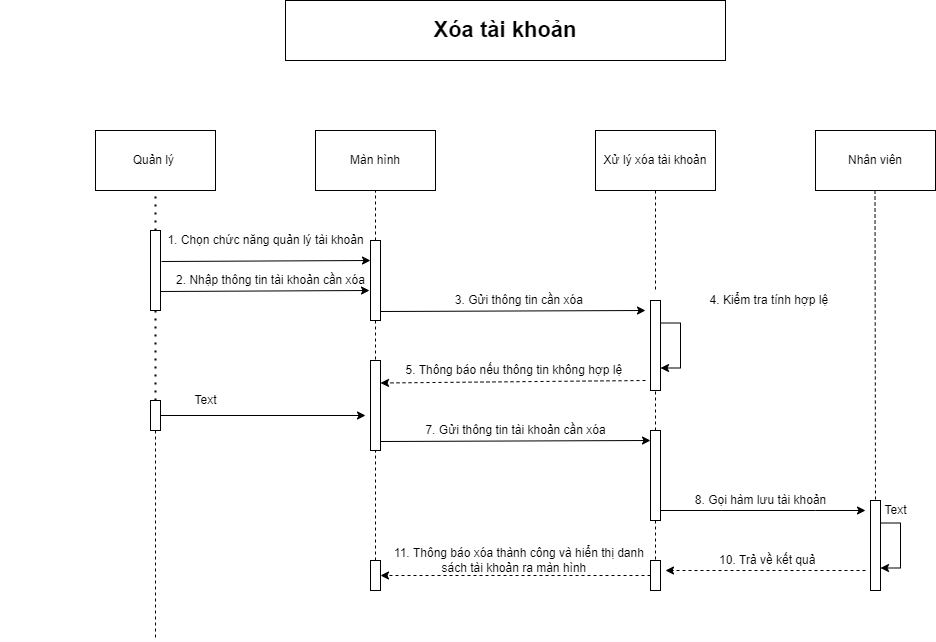

The diagram above was exported from draw.io. Its source (the exported page's mxGraphModel, read from the mxfile embedded in the PNG):
<mxGraphModel dx="1888" dy="649" grid="1" gridSize="10" guides="1" tooltips="1" connect="1" arrows="1" fold="1" page="1" pageScale="1" pageWidth="850" pageHeight="1100" math="0" shadow="0">
  <root>
    <mxCell id="0" />
    <mxCell id="1" parent="0" />
    <mxCell id="s6GQ0Yo0XHc4SnK0wCy8-1" value="&lt;b&gt;&lt;font style=&quot;font-size: 22px&quot;&gt;Xóa tài khoản&lt;/font&gt;&lt;/b&gt;" style="rounded=0;whiteSpace=wrap;html=1;" vertex="1" parent="1">
      <mxGeometry x="230" y="50" width="440" height="60" as="geometry" />
    </mxCell>
    <mxCell id="s6GQ0Yo0XHc4SnK0wCy8-2" value="Màn hình" style="rounded=0;whiteSpace=wrap;html=1;" vertex="1" parent="1">
      <mxGeometry x="260" y="180" width="120" height="60" as="geometry" />
    </mxCell>
    <mxCell id="s6GQ0Yo0XHc4SnK0wCy8-3" value="Xử lý xóa tài khoản" style="rounded=0;whiteSpace=wrap;html=1;" vertex="1" parent="1">
      <mxGeometry x="540" y="180" width="120" height="60" as="geometry" />
    </mxCell>
    <mxCell id="s6GQ0Yo0XHc4SnK0wCy8-4" value="Nhân viên" style="rounded=0;whiteSpace=wrap;html=1;" vertex="1" parent="1">
      <mxGeometry x="760" y="180" width="120" height="60" as="geometry" />
    </mxCell>
    <mxCell id="s6GQ0Yo0XHc4SnK0wCy8-5" value="" style="rounded=0;whiteSpace=wrap;html=1;" vertex="1" parent="1">
      <mxGeometry x="95" y="280" width="10" height="80" as="geometry" />
    </mxCell>
    <mxCell id="s6GQ0Yo0XHc4SnK0wCy8-6" style="edgeStyle=orthogonalEdgeStyle;rounded=0;orthogonalLoop=1;jettySize=auto;html=1;entryX=1;entryY=0.5;entryDx=0;entryDy=0;dashed=1;" edge="1" parent="1" source="s6GQ0Yo0XHc4SnK0wCy8-7" target="s6GQ0Yo0XHc4SnK0wCy8-14">
      <mxGeometry relative="1" as="geometry" />
    </mxCell>
    <mxCell id="s6GQ0Yo0XHc4SnK0wCy8-7" value="" style="rounded=0;whiteSpace=wrap;html=1;" vertex="1" parent="1">
      <mxGeometry x="595" y="610" width="10" height="30" as="geometry" />
    </mxCell>
    <mxCell id="s6GQ0Yo0XHc4SnK0wCy8-8" value="" style="rounded=0;whiteSpace=wrap;html=1;" vertex="1" parent="1">
      <mxGeometry x="315" y="410" width="10" height="90" as="geometry" />
    </mxCell>
    <mxCell id="s6GQ0Yo0XHc4SnK0wCy8-9" value="" style="rounded=0;whiteSpace=wrap;html=1;" vertex="1" parent="1">
      <mxGeometry x="315" y="290" width="10" height="80" as="geometry" />
    </mxCell>
    <mxCell id="s6GQ0Yo0XHc4SnK0wCy8-10" style="edgeStyle=orthogonalEdgeStyle;rounded=0;orthogonalLoop=1;jettySize=auto;html=1;exitX=1;exitY=1;exitDx=0;exitDy=0;" edge="1" parent="1" source="s6GQ0Yo0XHc4SnK0wCy8-11">
      <mxGeometry relative="1" as="geometry">
        <mxPoint x="810" y="560" as="targetPoint" />
        <Array as="points">
          <mxPoint x="760" y="560" />
          <mxPoint x="760" y="560" />
        </Array>
      </mxGeometry>
    </mxCell>
    <mxCell id="s6GQ0Yo0XHc4SnK0wCy8-11" value="" style="rounded=0;whiteSpace=wrap;html=1;" vertex="1" parent="1">
      <mxGeometry x="595" y="480" width="10" height="90" as="geometry" />
    </mxCell>
    <mxCell id="s6GQ0Yo0XHc4SnK0wCy8-12" value="" style="rounded=0;whiteSpace=wrap;html=1;" vertex="1" parent="1">
      <mxGeometry x="595" y="350" width="10" height="90" as="geometry" />
    </mxCell>
    <mxCell id="s6GQ0Yo0XHc4SnK0wCy8-13" value="" style="rounded=0;whiteSpace=wrap;html=1;" vertex="1" parent="1">
      <mxGeometry x="815" y="550" width="10" height="90" as="geometry" />
    </mxCell>
    <mxCell id="s6GQ0Yo0XHc4SnK0wCy8-14" value="" style="rounded=0;whiteSpace=wrap;html=1;" vertex="1" parent="1">
      <mxGeometry x="315" y="610" width="10" height="30" as="geometry" />
    </mxCell>
    <mxCell id="s6GQ0Yo0XHc4SnK0wCy8-15" value="" style="rounded=0;whiteSpace=wrap;html=1;" vertex="1" parent="1">
      <mxGeometry x="95" y="450" width="10" height="30" as="geometry" />
    </mxCell>
    <mxCell id="s6GQ0Yo0XHc4SnK0wCy8-16" value="" style="endArrow=none;dashed=1;html=1;dashPattern=1 3;strokeWidth=2;rounded=0;entryX=0.5;entryY=1;entryDx=0;entryDy=0;exitX=0.5;exitY=0;exitDx=0;exitDy=0;" edge="1" parent="1" source="s6GQ0Yo0XHc4SnK0wCy8-5">
      <mxGeometry width="50" height="50" relative="1" as="geometry">
        <mxPoint x="400" y="390" as="sourcePoint" />
        <mxPoint x="100" y="240" as="targetPoint" />
      </mxGeometry>
    </mxCell>
    <mxCell id="s6GQ0Yo0XHc4SnK0wCy8-17" value="" style="endArrow=none;dashed=1;html=1;dashPattern=1 3;strokeWidth=2;rounded=0;entryX=0.5;entryY=0;entryDx=0;entryDy=0;exitX=0.5;exitY=1;exitDx=0;exitDy=0;" edge="1" parent="1" source="s6GQ0Yo0XHc4SnK0wCy8-5" target="s6GQ0Yo0XHc4SnK0wCy8-15">
      <mxGeometry width="50" height="50" relative="1" as="geometry">
        <mxPoint x="110" y="290" as="sourcePoint" />
        <mxPoint x="110" y="250" as="targetPoint" />
      </mxGeometry>
    </mxCell>
    <mxCell id="s6GQ0Yo0XHc4SnK0wCy8-18" value="" style="endArrow=none;dashed=1;html=1;rounded=0;exitX=0.5;exitY=1;exitDx=0;exitDy=0;" edge="1" parent="1" source="s6GQ0Yo0XHc4SnK0wCy8-15">
      <mxGeometry width="50" height="50" relative="1" as="geometry">
        <mxPoint x="400" y="390" as="sourcePoint" />
        <mxPoint x="100" y="690" as="targetPoint" />
      </mxGeometry>
    </mxCell>
    <mxCell id="s6GQ0Yo0XHc4SnK0wCy8-19" value="" style="endArrow=none;dashed=1;html=1;rounded=0;entryX=0.5;entryY=1;entryDx=0;entryDy=0;exitX=0.5;exitY=0;exitDx=0;exitDy=0;" edge="1" parent="1" source="s6GQ0Yo0XHc4SnK0wCy8-9" target="s6GQ0Yo0XHc4SnK0wCy8-2">
      <mxGeometry width="50" height="50" relative="1" as="geometry">
        <mxPoint x="400" y="390" as="sourcePoint" />
        <mxPoint x="450" y="340" as="targetPoint" />
      </mxGeometry>
    </mxCell>
    <mxCell id="s6GQ0Yo0XHc4SnK0wCy8-20" value="" style="endArrow=none;dashed=1;html=1;rounded=0;exitX=0.5;exitY=1;exitDx=0;exitDy=0;" edge="1" parent="1" source="s6GQ0Yo0XHc4SnK0wCy8-3">
      <mxGeometry width="50" height="50" relative="1" as="geometry">
        <mxPoint x="330" y="300" as="sourcePoint" />
        <mxPoint x="600" y="340" as="targetPoint" />
      </mxGeometry>
    </mxCell>
    <mxCell id="s6GQ0Yo0XHc4SnK0wCy8-21" value="" style="endArrow=none;dashed=1;html=1;rounded=0;" edge="1" parent="1">
      <mxGeometry width="50" height="50" relative="1" as="geometry">
        <mxPoint x="320" y="610" as="sourcePoint" />
        <mxPoint x="320" y="500" as="targetPoint" />
      </mxGeometry>
    </mxCell>
    <mxCell id="s6GQ0Yo0XHc4SnK0wCy8-22" value="" style="endArrow=none;dashed=1;html=1;rounded=0;entryX=0.5;entryY=0;entryDx=0;entryDy=0;exitX=0.5;exitY=1;exitDx=0;exitDy=0;" edge="1" parent="1" source="s6GQ0Yo0XHc4SnK0wCy8-9" target="s6GQ0Yo0XHc4SnK0wCy8-8">
      <mxGeometry width="50" height="50" relative="1" as="geometry">
        <mxPoint x="350" y="320" as="sourcePoint" />
        <mxPoint x="350" y="270" as="targetPoint" />
      </mxGeometry>
    </mxCell>
    <mxCell id="s6GQ0Yo0XHc4SnK0wCy8-23" value="" style="endArrow=none;dashed=1;html=1;rounded=0;entryX=0.5;entryY=1;entryDx=0;entryDy=0;exitX=0.5;exitY=0;exitDx=0;exitDy=0;" edge="1" parent="1" source="s6GQ0Yo0XHc4SnK0wCy8-11" target="s6GQ0Yo0XHc4SnK0wCy8-12">
      <mxGeometry width="50" height="50" relative="1" as="geometry">
        <mxPoint x="610" y="250" as="sourcePoint" />
        <mxPoint x="610" y="370" as="targetPoint" />
      </mxGeometry>
    </mxCell>
    <mxCell id="s6GQ0Yo0XHc4SnK0wCy8-24" value="" style="endArrow=none;dashed=1;html=1;rounded=0;" edge="1" parent="1">
      <mxGeometry width="50" height="50" relative="1" as="geometry">
        <mxPoint x="600" y="570" as="sourcePoint" />
        <mxPoint x="600" y="610" as="targetPoint" />
      </mxGeometry>
    </mxCell>
    <mxCell id="s6GQ0Yo0XHc4SnK0wCy8-25" value="" style="endArrow=none;dashed=1;html=1;rounded=0;exitX=0.5;exitY=1;exitDx=0;exitDy=0;" edge="1" parent="1">
      <mxGeometry width="50" height="50" relative="1" as="geometry">
        <mxPoint x="819.5" y="240" as="sourcePoint" />
        <mxPoint x="820" y="550" as="targetPoint" />
      </mxGeometry>
    </mxCell>
    <mxCell id="s6GQ0Yo0XHc4SnK0wCy8-26" style="edgeStyle=orthogonalEdgeStyle;rounded=0;orthogonalLoop=1;jettySize=auto;html=1;exitX=1;exitY=0.25;exitDx=0;exitDy=0;entryX=1;entryY=0.75;entryDx=0;entryDy=0;" edge="1" parent="1" source="s6GQ0Yo0XHc4SnK0wCy8-12" target="s6GQ0Yo0XHc4SnK0wCy8-12">
      <mxGeometry relative="1" as="geometry" />
    </mxCell>
    <mxCell id="s6GQ0Yo0XHc4SnK0wCy8-27" style="edgeStyle=orthogonalEdgeStyle;rounded=0;orthogonalLoop=1;jettySize=auto;html=1;exitX=1;exitY=0.25;exitDx=0;exitDy=0;entryX=1;entryY=0.75;entryDx=0;entryDy=0;" edge="1" parent="1" source="s6GQ0Yo0XHc4SnK0wCy8-13" target="s6GQ0Yo0XHc4SnK0wCy8-13">
      <mxGeometry relative="1" as="geometry" />
    </mxCell>
    <mxCell id="s6GQ0Yo0XHc4SnK0wCy8-28" value="" style="endArrow=classic;html=1;rounded=0;exitX=1;exitY=0.5;exitDx=0;exitDy=0;" edge="1" parent="1" source="s6GQ0Yo0XHc4SnK0wCy8-15">
      <mxGeometry width="50" height="50" relative="1" as="geometry">
        <mxPoint x="400" y="390" as="sourcePoint" />
        <mxPoint x="310" y="465" as="targetPoint" />
      </mxGeometry>
    </mxCell>
    <mxCell id="s6GQ0Yo0XHc4SnK0wCy8-29" value="" style="endArrow=classic;html=1;rounded=0;exitX=1;exitY=0.5;exitDx=0;exitDy=0;entryX=-0.1;entryY=0.675;entryDx=0;entryDy=0;entryPerimeter=0;" edge="1" parent="1">
      <mxGeometry width="50" height="50" relative="1" as="geometry">
        <mxPoint x="106" y="311" as="sourcePoint" />
        <mxPoint x="315" y="310" as="targetPoint" />
      </mxGeometry>
    </mxCell>
    <mxCell id="s6GQ0Yo0XHc4SnK0wCy8-30" value="" style="endArrow=classic;html=1;rounded=0;exitX=1;exitY=0.5;exitDx=0;exitDy=0;entryX=-0.1;entryY=0.675;entryDx=0;entryDy=0;entryPerimeter=0;" edge="1" parent="1">
      <mxGeometry width="50" height="50" relative="1" as="geometry">
        <mxPoint x="105" y="341" as="sourcePoint" />
        <mxPoint x="314" y="340" as="targetPoint" />
      </mxGeometry>
    </mxCell>
    <mxCell id="s6GQ0Yo0XHc4SnK0wCy8-31" value="" style="endArrow=classic;html=1;rounded=0;exitX=1;exitY=0.5;exitDx=0;exitDy=0;" edge="1" parent="1">
      <mxGeometry width="50" height="50" relative="1" as="geometry">
        <mxPoint x="325" y="361" as="sourcePoint" />
        <mxPoint x="590" y="360" as="targetPoint" />
      </mxGeometry>
    </mxCell>
    <mxCell id="s6GQ0Yo0XHc4SnK0wCy8-32" value="" style="endArrow=classic;html=1;rounded=0;exitX=1;exitY=0.5;exitDx=0;exitDy=0;entryX=0;entryY=0;entryDx=0;entryDy=0;" edge="1" parent="1">
      <mxGeometry width="50" height="50" relative="1" as="geometry">
        <mxPoint x="325" y="491" as="sourcePoint" />
        <mxPoint x="595" y="490" as="targetPoint" />
      </mxGeometry>
    </mxCell>
    <mxCell id="s6GQ0Yo0XHc4SnK0wCy8-33" value="" style="endArrow=classic;html=1;rounded=0;entryX=1;entryY=0.25;entryDx=0;entryDy=0;dashed=1;" edge="1" parent="1" target="s6GQ0Yo0XHc4SnK0wCy8-8">
      <mxGeometry width="50" height="50" relative="1" as="geometry">
        <mxPoint x="590" y="430" as="sourcePoint" />
        <mxPoint x="450" y="340" as="targetPoint" />
      </mxGeometry>
    </mxCell>
    <mxCell id="s6GQ0Yo0XHc4SnK0wCy8-34" value="" style="endArrow=classic;html=1;rounded=0;dashed=1;" edge="1" parent="1">
      <mxGeometry width="50" height="50" relative="1" as="geometry">
        <mxPoint x="810" y="620" as="sourcePoint" />
        <mxPoint x="610" y="620" as="targetPoint" />
      </mxGeometry>
    </mxCell>
    <mxCell id="s6GQ0Yo0XHc4SnK0wCy8-35" value="&amp;nbsp; &amp;nbsp; &amp;nbsp; &amp;nbsp; &amp;nbsp; &amp;nbsp; &amp;nbsp; &amp;nbsp; &amp;nbsp; &amp;nbsp; &amp;nbsp; &amp;nbsp; &amp;nbsp; &amp;nbsp; &amp;nbsp; &amp;nbsp; &amp;nbsp; &amp;nbsp; &amp;nbsp; &amp;nbsp; &amp;nbsp; &amp;nbsp; &amp;nbsp; &amp;nbsp; &amp;nbsp; &amp;nbsp; &amp;nbsp; &amp;nbsp; &amp;nbsp; &amp;nbsp; &amp;nbsp; &amp;nbsp; &amp;nbsp; &amp;nbsp; &amp;nbsp; &amp;nbsp; &amp;nbsp; 3. Gửi thông tin cần xóa" style="text;html=1;align=center;verticalAlign=middle;resizable=0;points=[];autosize=1;strokeColor=none;fillColor=none;fontSize=12;" vertex="1" parent="1">
      <mxGeometry x="145" y="340" width="390" height="20" as="geometry" />
    </mxCell>
    <mxCell id="s6GQ0Yo0XHc4SnK0wCy8-36" value="&amp;nbsp; &amp;nbsp; &amp;nbsp; &amp;nbsp; &amp;nbsp; &amp;nbsp; &amp;nbsp; &amp;nbsp; &amp;nbsp; &amp;nbsp; &amp;nbsp; &amp;nbsp; &amp;nbsp; &amp;nbsp; &amp;nbsp; &amp;nbsp; &amp;nbsp; &amp;nbsp; &amp;nbsp; &amp;nbsp; &amp;nbsp; &amp;nbsp; &amp;nbsp; &amp;nbsp; &amp;nbsp; &amp;nbsp; &amp;nbsp; &amp;nbsp; &amp;nbsp; &amp;nbsp; &amp;nbsp; &amp;nbsp; &amp;nbsp;5.&amp;nbsp;Thông báo nếu thông tin không hợp lệ" style="text;html=1;align=center;verticalAlign=middle;resizable=0;points=[];autosize=1;strokeColor=none;fillColor=none;fontSize=12;" vertex="1" parent="1">
      <mxGeometry x="125" y="410" width="450" height="20" as="geometry" />
    </mxCell>
    <mxCell id="s6GQ0Yo0XHc4SnK0wCy8-37" value="&amp;nbsp; &amp;nbsp; &amp;nbsp; &amp;nbsp; &amp;nbsp; &amp;nbsp; &amp;nbsp; &amp;nbsp; &amp;nbsp; &amp;nbsp; &amp;nbsp; &amp;nbsp; &amp;nbsp; &amp;nbsp; &amp;nbsp; &amp;nbsp; &amp;nbsp; &amp;nbsp; &amp;nbsp; &amp;nbsp; &amp;nbsp; &amp;nbsp; &amp;nbsp; &amp;nbsp; &amp;nbsp; &amp;nbsp; &amp;nbsp; &amp;nbsp; &amp;nbsp; &amp;nbsp; &amp;nbsp; &amp;nbsp; &amp;nbsp; 7. Gửi thông tin tài khoản cần xóa" style="text;html=1;align=center;verticalAlign=middle;resizable=0;points=[];autosize=1;strokeColor=none;fillColor=none;fontSize=12;" vertex="1" parent="1">
      <mxGeometry x="140" y="470" width="420" height="20" as="geometry" />
    </mxCell>
    <mxCell id="s6GQ0Yo0XHc4SnK0wCy8-38" value="&amp;nbsp; &amp;nbsp; &amp;nbsp; &amp;nbsp; &amp;nbsp; &amp;nbsp; &amp;nbsp; &amp;nbsp; &amp;nbsp; &amp;nbsp; &amp;nbsp; &amp;nbsp; &amp;nbsp; &amp;nbsp; &amp;nbsp; &amp;nbsp; &amp;nbsp; &amp;nbsp; &amp;nbsp; &amp;nbsp; &amp;nbsp; &amp;nbsp; &amp;nbsp; &amp;nbsp; &amp;nbsp; &amp;nbsp; &amp;nbsp; &amp;nbsp; &amp;nbsp; &amp;nbsp; &amp;nbsp; &amp;nbsp; &amp;nbsp; &amp;nbsp; &amp;nbsp; &amp;nbsp; &amp;nbsp; 11. Thông báo xóa thành công và hiển thị danh&lt;br&gt;&amp;nbsp; &amp;nbsp; &amp;nbsp; &amp;nbsp; &amp;nbsp; &amp;nbsp; &amp;nbsp; &amp;nbsp; &amp;nbsp; &amp;nbsp; &amp;nbsp; &amp;nbsp; &amp;nbsp; &amp;nbsp; &amp;nbsp; &amp;nbsp; &amp;nbsp; &amp;nbsp; &amp;nbsp; &amp;nbsp; &amp;nbsp; &amp;nbsp; &amp;nbsp; &amp;nbsp; &amp;nbsp; &amp;nbsp; &amp;nbsp; &amp;nbsp; &amp;nbsp; &amp;nbsp; &amp;nbsp; &amp;nbsp; &amp;nbsp; &amp;nbsp; &amp;nbsp; &amp;nbsp;sách tài khoản ra màn hình" style="text;html=1;align=center;verticalAlign=middle;resizable=0;points=[];autosize=1;strokeColor=none;fillColor=none;fontSize=12;" vertex="1" parent="1">
      <mxGeometry x="85" y="595" width="510" height="30" as="geometry" />
    </mxCell>
    <mxCell id="s6GQ0Yo0XHc4SnK0wCy8-39" value="&amp;nbsp; &amp;nbsp; &amp;nbsp; &amp;nbsp; &amp;nbsp; &amp;nbsp; &amp;nbsp; &amp;nbsp; &amp;nbsp; &amp;nbsp; &amp;nbsp; &amp;nbsp; &amp;nbsp; &amp;nbsp; &amp;nbsp; &amp;nbsp; &amp;nbsp; &amp;nbsp; &amp;nbsp; &amp;nbsp; &amp;nbsp; &amp;nbsp; 4. Kiểm tra tính hợp lệ" style="text;html=1;align=center;verticalAlign=middle;resizable=0;points=[];autosize=1;strokeColor=none;fillColor=none;fontSize=12;" vertex="1" parent="1">
      <mxGeometry x="500" y="340" width="280" height="20" as="geometry" />
    </mxCell>
    <mxCell id="s6GQ0Yo0XHc4SnK0wCy8-40" value="&amp;nbsp; &amp;nbsp; &amp;nbsp; &amp;nbsp; &amp;nbsp; &amp;nbsp; &amp;nbsp; &amp;nbsp; &amp;nbsp; &amp;nbsp; &amp;nbsp; &amp;nbsp; &amp;nbsp; &amp;nbsp; &amp;nbsp; &amp;nbsp; &amp;nbsp; &amp;nbsp; &amp;nbsp; &amp;nbsp; &amp;nbsp; &amp;nbsp; &amp;nbsp;8. Gọi hàm lưu tài khoản" style="text;html=1;align=center;verticalAlign=middle;resizable=0;points=[];autosize=1;strokeColor=none;fillColor=none;fontSize=12;" vertex="1" parent="1">
      <mxGeometry x="480" y="540" width="300" height="20" as="geometry" />
    </mxCell>
    <mxCell id="s6GQ0Yo0XHc4SnK0wCy8-41" value="&amp;nbsp; &amp;nbsp; &amp;nbsp; &amp;nbsp; &amp;nbsp; &amp;nbsp; &amp;nbsp; &amp;nbsp; &amp;nbsp; &amp;nbsp; &amp;nbsp; &amp;nbsp; &amp;nbsp; &amp;nbsp; &amp;nbsp; &amp;nbsp; &amp;nbsp; &amp;nbsp; &amp;nbsp; &amp;nbsp; &amp;nbsp; &amp;nbsp; &amp;nbsp; &amp;nbsp; &amp;nbsp;10. Trả về kết quả" style="text;html=1;align=center;verticalAlign=middle;resizable=0;points=[];autosize=1;strokeColor=none;fillColor=none;fontSize=12;" vertex="1" parent="1">
      <mxGeometry x="495" y="600" width="270" height="20" as="geometry" />
    </mxCell>
    <mxCell id="s6GQ0Yo0XHc4SnK0wCy8-42" value="Text" style="text;html=1;align=center;verticalAlign=middle;resizable=0;points=[];autosize=1;strokeColor=none;fillColor=none;fontSize=12;" vertex="1" parent="1">
      <mxGeometry x="820" y="550" width="40" height="20" as="geometry" />
    </mxCell>
    <mxCell id="s6GQ0Yo0XHc4SnK0wCy8-43" value="Quản lý&amp;nbsp;" style="rounded=0;whiteSpace=wrap;html=1;" vertex="1" parent="1">
      <mxGeometry x="40" y="180" width="120" height="60" as="geometry" />
    </mxCell>
    <mxCell id="s6GQ0Yo0XHc4SnK0wCy8-44" value="&amp;nbsp; &amp;nbsp; &amp;nbsp; &amp;nbsp; &amp;nbsp; &amp;nbsp; &amp;nbsp; &amp;nbsp; &amp;nbsp; &amp;nbsp; &amp;nbsp; &amp;nbsp; &amp;nbsp; &amp;nbsp; &amp;nbsp; &amp;nbsp; &amp;nbsp; &amp;nbsp; &amp;nbsp; &amp;nbsp; &amp;nbsp; &amp;nbsp; &amp;nbsp; &amp;nbsp; 1. Chọn chức năng quản lý tài khoản" style="text;html=1;align=center;verticalAlign=middle;resizable=0;points=[];autosize=1;strokeColor=none;fillColor=none;" vertex="1" parent="1">
      <mxGeometry x="-55" y="280" width="370" height="20" as="geometry" />
    </mxCell>
    <mxCell id="s6GQ0Yo0XHc4SnK0wCy8-45" value="&amp;nbsp; &amp;nbsp; &amp;nbsp; &amp;nbsp; &amp;nbsp; &amp;nbsp; &amp;nbsp; &amp;nbsp; &amp;nbsp; &amp;nbsp; &amp;nbsp; &amp;nbsp; &amp;nbsp; &amp;nbsp; &amp;nbsp; &amp;nbsp; &amp;nbsp;2. Nhập thông tin tài khoản cần xóa" style="text;html=1;align=center;verticalAlign=middle;resizable=0;points=[];autosize=1;strokeColor=none;fillColor=none;" vertex="1" parent="1">
      <mxGeometry x="5" y="320" width="310" height="20" as="geometry" />
    </mxCell>
    <mxCell id="s6GQ0Yo0XHc4SnK0wCy8-46" value="Text" style="text;html=1;align=center;verticalAlign=middle;resizable=0;points=[];autosize=1;strokeColor=none;fillColor=none;" vertex="1" parent="1">
      <mxGeometry x="130" y="440" width="40" height="20" as="geometry" />
    </mxCell>
  </root>
</mxGraphModel>